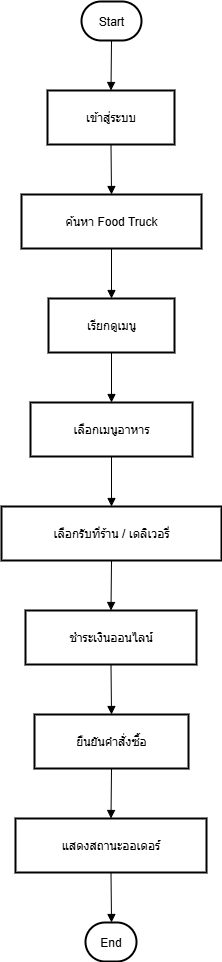

The diagram above was exported from draw.io. Its source (the exported page's mxGraphModel, read from the mxfile embedded in the PNG):
<mxGraphModel dx="1426" dy="699" grid="1" gridSize="10" guides="1" tooltips="1" connect="1" arrows="1" fold="1" page="1" pageScale="1" pageWidth="827" pageHeight="1169" math="0" shadow="0">
  <root>
    <mxCell id="0" />
    <mxCell id="1" parent="0" />
    <mxCell id="jYMuOjgwz0DSYwZT7WrH-1" value="Start" style="rounded=1;whiteSpace=wrap;arcSize=50;strokeWidth=2;" vertex="1" parent="1">
      <mxGeometry x="390" y="20" width="60" height="39" as="geometry" />
    </mxCell>
    <mxCell id="jYMuOjgwz0DSYwZT7WrH-2" value="เข้าสู่ระบบ" style="whiteSpace=wrap;strokeWidth=2;" vertex="1" parent="1">
      <mxGeometry x="356" y="109" width="127" height="54" as="geometry" />
    </mxCell>
    <mxCell id="jYMuOjgwz0DSYwZT7WrH-3" value="ค้นหา Food Truck" style="whiteSpace=wrap;strokeWidth=2;" vertex="1" parent="1">
      <mxGeometry x="330" y="213" width="180" height="54" as="geometry" />
    </mxCell>
    <mxCell id="jYMuOjgwz0DSYwZT7WrH-4" value="เรียกดูเมนู" style="whiteSpace=wrap;strokeWidth=2;" vertex="1" parent="1">
      <mxGeometry x="357" y="317" width="126" height="54" as="geometry" />
    </mxCell>
    <mxCell id="jYMuOjgwz0DSYwZT7WrH-5" value="เลือกเมนูอาหาร" style="whiteSpace=wrap;strokeWidth=2;" vertex="1" parent="1">
      <mxGeometry x="339" y="421" width="162" height="54" as="geometry" />
    </mxCell>
    <mxCell id="jYMuOjgwz0DSYwZT7WrH-6" value="เลือกรับที่ร้าน / เดลิเวอรี่" style="whiteSpace=wrap;strokeWidth=2;" vertex="1" parent="1">
      <mxGeometry x="310" y="525" width="220" height="54" as="geometry" />
    </mxCell>
    <mxCell id="jYMuOjgwz0DSYwZT7WrH-7" value="ชำระเงินออนไลน์" style="whiteSpace=wrap;strokeWidth=2;" vertex="1" parent="1">
      <mxGeometry x="334" y="629" width="171" height="54" as="geometry" />
    </mxCell>
    <mxCell id="jYMuOjgwz0DSYwZT7WrH-8" value="ยืนยันคำสั่งซื้อ" style="whiteSpace=wrap;strokeWidth=2;" vertex="1" parent="1">
      <mxGeometry x="343" y="733" width="154" height="54" as="geometry" />
    </mxCell>
    <mxCell id="jYMuOjgwz0DSYwZT7WrH-9" value="แสดงสถานะออเดอร์" style="whiteSpace=wrap;strokeWidth=2;" vertex="1" parent="1">
      <mxGeometry x="324" y="837" width="191" height="54" as="geometry" />
    </mxCell>
    <mxCell id="jYMuOjgwz0DSYwZT7WrH-10" value="End" style="rounded=1;whiteSpace=wrap;arcSize=50;strokeWidth=2;" vertex="1" parent="1">
      <mxGeometry x="394" y="941" width="51" height="39" as="geometry" />
    </mxCell>
    <mxCell id="jYMuOjgwz0DSYwZT7WrH-11" value="" style="curved=1;startArrow=none;endArrow=block;exitX=0.5;exitY=1;entryX=0.5;entryY=0;rounded=0;" edge="1" parent="1" source="jYMuOjgwz0DSYwZT7WrH-1" target="jYMuOjgwz0DSYwZT7WrH-2">
      <mxGeometry relative="1" as="geometry">
        <Array as="points" />
      </mxGeometry>
    </mxCell>
    <mxCell id="jYMuOjgwz0DSYwZT7WrH-12" value="" style="curved=1;startArrow=none;endArrow=block;exitX=0.5;exitY=1;entryX=0.5;entryY=0;rounded=0;" edge="1" parent="1" source="jYMuOjgwz0DSYwZT7WrH-2" target="jYMuOjgwz0DSYwZT7WrH-3">
      <mxGeometry relative="1" as="geometry">
        <Array as="points" />
      </mxGeometry>
    </mxCell>
    <mxCell id="jYMuOjgwz0DSYwZT7WrH-13" value="" style="curved=1;startArrow=none;endArrow=block;exitX=0.5;exitY=1;entryX=0.5;entryY=0;rounded=0;" edge="1" parent="1" source="jYMuOjgwz0DSYwZT7WrH-3" target="jYMuOjgwz0DSYwZT7WrH-4">
      <mxGeometry relative="1" as="geometry">
        <Array as="points" />
      </mxGeometry>
    </mxCell>
    <mxCell id="jYMuOjgwz0DSYwZT7WrH-14" value="" style="curved=1;startArrow=none;endArrow=block;exitX=0.5;exitY=1;entryX=0.5;entryY=0;rounded=0;" edge="1" parent="1" source="jYMuOjgwz0DSYwZT7WrH-4" target="jYMuOjgwz0DSYwZT7WrH-5">
      <mxGeometry relative="1" as="geometry">
        <Array as="points" />
      </mxGeometry>
    </mxCell>
    <mxCell id="jYMuOjgwz0DSYwZT7WrH-15" value="" style="curved=1;startArrow=none;endArrow=block;exitX=0.5;exitY=1;entryX=0.5;entryY=0;rounded=0;" edge="1" parent="1" source="jYMuOjgwz0DSYwZT7WrH-5" target="jYMuOjgwz0DSYwZT7WrH-6">
      <mxGeometry relative="1" as="geometry">
        <Array as="points" />
      </mxGeometry>
    </mxCell>
    <mxCell id="jYMuOjgwz0DSYwZT7WrH-16" value="" style="curved=1;startArrow=none;endArrow=block;exitX=0.5;exitY=1;entryX=0.5;entryY=0;rounded=0;" edge="1" parent="1" source="jYMuOjgwz0DSYwZT7WrH-6" target="jYMuOjgwz0DSYwZT7WrH-7">
      <mxGeometry relative="1" as="geometry">
        <Array as="points" />
      </mxGeometry>
    </mxCell>
    <mxCell id="jYMuOjgwz0DSYwZT7WrH-17" value="" style="curved=1;startArrow=none;endArrow=block;exitX=0.5;exitY=1;entryX=0.5;entryY=0;rounded=0;" edge="1" parent="1" source="jYMuOjgwz0DSYwZT7WrH-7" target="jYMuOjgwz0DSYwZT7WrH-8">
      <mxGeometry relative="1" as="geometry">
        <Array as="points" />
      </mxGeometry>
    </mxCell>
    <mxCell id="jYMuOjgwz0DSYwZT7WrH-18" value="" style="curved=1;startArrow=none;endArrow=block;exitX=0.5;exitY=1;entryX=0.5;entryY=0;rounded=0;" edge="1" parent="1" source="jYMuOjgwz0DSYwZT7WrH-8" target="jYMuOjgwz0DSYwZT7WrH-9">
      <mxGeometry relative="1" as="geometry">
        <Array as="points" />
      </mxGeometry>
    </mxCell>
    <mxCell id="jYMuOjgwz0DSYwZT7WrH-19" value="" style="curved=1;startArrow=none;endArrow=block;exitX=0.5;exitY=1;entryX=0.51;entryY=0;rounded=0;" edge="1" parent="1" source="jYMuOjgwz0DSYwZT7WrH-9" target="jYMuOjgwz0DSYwZT7WrH-10">
      <mxGeometry relative="1" as="geometry">
        <Array as="points" />
      </mxGeometry>
    </mxCell>
  </root>
</mxGraphModel>